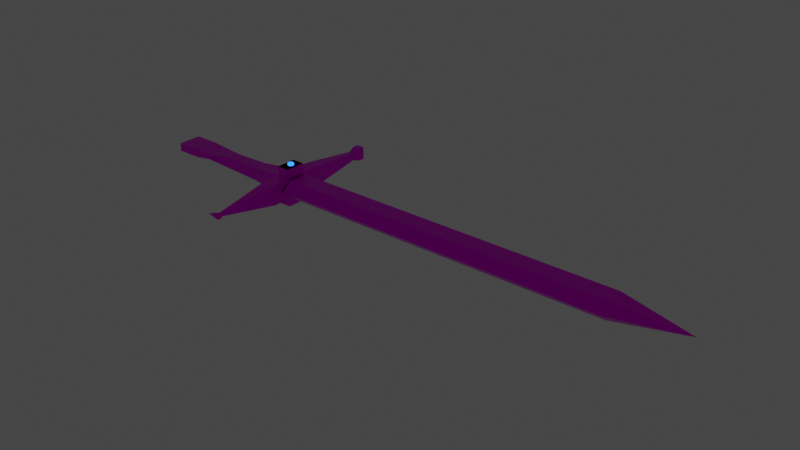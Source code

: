 # Source: sword.blend  (saved by Blender 2.92.15; exported with 4.5.12 LTS)
import bpy
from mathutils import Matrix  # noqa: F401  (used for matrix-valued properties, if any)

bpy.ops.wm.read_factory_settings(use_empty=True)
scene = bpy.context.scene
scene.name = 'Scene'

# ---- collections
col_collection = bpy.data.collections.new('Collection'); scene.collection.children.link(col_collection)

# ---- images (referenced by path relative to the original .blend; pixels are not part of the script)
import os
ASSET_DIR = os.environ.get("B2B_ASSET_DIR", "")  # directory of the original .blend (textures are referenced by path, not embedded)
HERE = os.path.dirname(os.path.abspath(__file__))  # packed textures are extracted next to this script under _unpacked/

def load_image(name, relpath, width, height, colorspace="sRGB"):
    """Load a texture the original file referenced (path relative to the .blend, or extracted next to this script)."""
    p = next((c for c in (os.path.join(HERE, relpath), os.path.join(ASSET_DIR, relpath)) if relpath and os.path.exists(c)), "")
    if p:
        img = bpy.data.images.load(p, check_existing=True)
        img.name = name
    else:  # same state as the original file: an image datablock whose file is absent (Cycles renders it pink)
        img = bpy.data.images.new(name, width, height)
        img.source = "FILE"
        img.filepath = "//" + (relpath or name)
    img.colorspace_settings.name = colorspace
    return img
img_low_poly_palete_png = load_image('Low Poly Palete.png', 'Low Poly Palete.png', 1024, 1024, 'sRGB')

# ---- materials (node trees are filled in below, after node groups)
mat_material = bpy.data.materials.new('Material')
mat_material.alpha_threshold = 0.0
mat_material.use_transparent_shadow = False
mat_material.line_color = (0.0, 0.0, 0.0, 1.0)
mat_material_001 = bpy.data.materials.new('Material.001')
mat_material_001.use_transparent_shadow = False

# ---- material node trees
mat_material.use_nodes = True; mat_material.node_tree.nodes.clear()
_N = mat_material.node_tree.nodes; _L = mat_material.node_tree.links
n0 = _N.new('ShaderNodeOutputMaterial'); n0.name = 'Material Output'; n0.location = (300, 300)
n1 = _N.new('ShaderNodeBsdfPrincipled'); n1.name = 'Principled BSDF'; n1.location = (10, 300)
n1.distribution = 'GGX'
n1.subsurface_method = 'BURLEY'
n1.inputs[1].default_value = 1.0
n1.inputs[2].default_value = 0.4
n1.inputs[3].default_value = 1.45
n1.inputs[27].default_value = (0.0, 0.0, 0.0, 1.0)
n1.inputs[28].default_value = 1.0
n2 = _N.new('ShaderNodeTexImage'); n2.name = 'Image Texture'; n2.location = (-408, 173)
n2.image = img_low_poly_palete_png
_L.new(n1.outputs[0], n0.inputs[0])
_L.new(n2.outputs[0], n1.inputs[0])
n0.is_active_output = True
mat_material_001.use_nodes = True; mat_material_001.node_tree.nodes.clear()
_N = mat_material_001.node_tree.nodes; _L = mat_material_001.node_tree.links
n0 = _N.new('ShaderNodeOutputMaterial'); n0.name = 'Material Output'; n0.location = (300, 300)
n1 = _N.new('ShaderNodeEmission'); n1.name = 'Emission'; n1.location = (10, 300)
n1.inputs[0].default_value = (0.01728, 0.1456, 1.0, 1.0)
n1.inputs[1].default_value = 4.0
_L.new(n1.outputs[0], n0.inputs[0])
n0.is_active_output = True

# ---- world
world_world = bpy.data.worlds.new('World'); scene.world = world_world
world_world.use_nodes = True; world_world.node_tree.nodes.clear()
_N = world_world.node_tree.nodes; _L = world_world.node_tree.links
n0 = _N.new('ShaderNodeOutputWorld'); n0.name = 'World Output'; n0.location = (300, 300)
n1 = _N.new('ShaderNodeBackground'); n1.name = 'Background'; n1.location = (10, 300)
n1.inputs[0].default_value = (0.05088, 0.05088, 0.05088, 1.0)
_L.new(n1.outputs[0], n0.inputs[0])
n0.is_active_output = True
world_world.color = (0.05088, 0.05088, 0.05088)
world_world.use_sun_shadow = False
world_world.sun_shadow_jitter_overblur = 0.0

# ---- meshes
me_cube = bpy.data.meshes.new('Cube')
me_cube.from_pydata([(-1.443, 0.3212, 0.1538), (-1.443, 0.3212, -0.06572), (-1.443, -0.3212, 0.1538), (-1.443, -0.3212, -0.06572), (-0.7887, 0.3212, 0.1538), (-0.7887, 0.3212, -0.06572), (-0.7887, -0.3212, 0.1538), (-0.7887, -0.3212, -0.06572), (2.267, 0.2709, 0.2709), (-0.3113, 0.2978, 0.1304), (2.267, 0.2709, -0.2709), (-0.3113, 0.2978, -0.0081), (2.267, -0.2709, 0.2709), (-0.3113, -0.2978, 0.1304), (2.267, -0.2709, -0.2709), (-0.3113, -0.2978, -0.0081), (2.617, -0.7793, -0.2709), (2.617, -0.7793, 0.2709), (2.267, -0.7793, 0.2709), (2.267, -0.7793, -0.2709), (2.617, 0.2709, 0.2709), (2.635, 0.2525, 0.2525), (2.635, 0.2525, -0.2525), (2.617, 0.2709, -0.2709), (2.647, -0.2827, -0.2444), (2.635, -0.2525, -0.2525), (2.635, -0.2525, 0.2525), (2.647, -0.2827, 0.2974), (2.267, -0.2709, 0.2709), (2.267, 0.2709, 0.2709), (2.647, -0.2827, 0.2974), (2.617, -0.4345, 0.2709), (2.617, -0.4345, -0.2709), (2.647, -0.2827, -0.2444), (2.617, 0.2709, 0.2709), (2.267, -0.2709, 0.5176), (2.267, 0.2709, 0.5176), (2.617, 0.2709, 0.5176), (2.617, -0.2709, 0.5176), (2.267, 0.7683, 0.2709), (2.267, 0.7683, -0.2709), (2.617, 0.7683, -0.2709), (2.617, 0.7683, 0.2709), (2.267, 0.2709, -0.4929), (2.267, -0.2709, -0.4929), (2.617, -0.2709, -0.4929), (2.617, 0.2709, -0.4929), (2.267, 0.7683, 0.2709), (2.267, 0.7683, -0.2709), (2.617, 0.7683, -0.2709), (2.617, 0.7683, 0.2709), (2.267, 0.7683, 0.2709), (2.267, 0.7683, -0.2709), (2.617, 0.7683, -0.2709), (2.617, 0.7683, 0.2709), (2.374, 2.258, 0.1043), (2.374, 2.258, -0.1043), (2.509, 2.258, -0.1043), (2.509, 2.258, 0.1043), (2.453, -2.428, 0.1094), (2.488, -2.428, 0.1094), (2.488, -2.368, 5.209e-05), (2.434, -2.368, 5.209e-05), (2.332, 2.459, 0.1695), (2.332, 2.459, -0.1695), (2.551, 2.459, -0.1695), (2.551, 2.459, 0.1695), (2.474, -2.636, 0.1951), (2.536, -2.636, 0.1951), (2.51, -2.458, -0.03325), (2.412, -2.458, -0.03325), (2.332, 2.625, 0.1695), (2.332, 2.625, -0.1695), (2.551, 2.625, -0.1695), (2.551, 2.625, 0.1695), (2.466, -2.76, 0.2199), (2.563, -2.76, 0.2199), (2.51, -2.521, -0.03325), (2.412, -2.521, -0.03325), (1.295, 0.1801, 0.1801), (1.295, 0.1801, -0.1801), (1.295, -0.1801, -0.1801), (1.295, -0.1801, 0.1801), (11.72, 0.5013, 0.007157), (2.646, 0.5044, 0.007163), (11.73, 0.2455, 0.2388), (2.655, 0.2485, 0.2388), (11.73, -0.2624, 0.2346), (2.655, -0.2593, 0.2346), (11.72, -0.5143, -0.001294), (2.644, -0.5113, -0.001288), (11.71, -0.2585, -0.2329), (2.634, -0.2554, -0.2329), (11.71, 0.2494, -0.2287), (2.635, 0.2525, -0.2287), (0.308, 0.1701, -0.1358), (0.308, -0.1701, 0.1701), (0.308, 0.1701, 0.1701), (0.308, -0.1701, -0.1358), (13.59, -0.007412, 0.002924), (13.59, -0.006956, 0.002511), (13.59, -0.00605, 0.002518), (13.59, -0.005601, 0.002939), (13.59, -0.006057, 0.003352), (13.59, -0.006963, 0.003344), (2.267, -0.2709, 0.5176), (2.267, 0.2709, 0.5176), (2.617, 0.2709, 0.5176), (2.617, -0.2709, 0.5176), (2.267, -0.2709, 0.5176), (2.267, 0.2709, 0.5176), (2.617, 0.2709, 0.5176), (2.617, -0.2709, 0.5176), (2.267, -0.2709, 0.2709), (2.267, 0.2709, 0.2709), (2.617, 0.2709, 0.2709), (2.617, -0.2709, 0.2709), (2.267, -0.2709, 0.5176), (2.267, 0.2709, 0.5176), (2.617, 0.2709, 0.5176), (2.617, -0.2709, 0.5176), (2.267, -0.2709, 0.5176), (2.267, 0.2709, 0.5176), (2.617, 0.2709, 0.5176), (2.617, -0.2709, 0.5176), (2.444, 0.01201, 0.5376), (2.444, 0.01201, 0.554), (2.442, 0.01085, 0.5376), (2.442, 0.01085, 0.554), (2.44, 0.007526, 0.5376), (2.44, 0.007526, 0.554), (2.439, 0.002555, 0.5376), (2.439, 0.002555, 0.554), (2.438, -0.003308, 0.5376), (2.438, -0.003308, 0.554), (2.439, -0.009172, 0.5376), (2.439, -0.009172, 0.554), (2.44, -0.01414, 0.5376), (2.44, -0.01414, 0.554), (2.442, -0.01746, 0.5376), (2.442, -0.01746, 0.554), (2.444, -0.01863, 0.5376), (2.444, -0.01863, 0.554), (2.447, -0.01746, 0.5376), (2.447, -0.01746, 0.554), (2.449, -0.01414, 0.5376), (2.449, -0.01414, 0.554), (2.45, -0.009172, 0.5376), (2.45, -0.009172, 0.554), (2.45, -0.003308, 0.5376), (2.45, -0.003308, 0.554), (2.45, 0.002555, 0.5376), (2.45, 0.002555, 0.554), (2.449, 0.007526, 0.5376), (2.449, 0.007526, 0.554), (2.447, 0.01085, 0.5376), (2.447, 0.01085, 0.554)], [], [(1, 5, 7, 3), (3, 2, 0, 1), (7, 6, 2, 3), (4, 0, 2, 6), (7, 5, 11, 15), (10, 23, 46, 43), (9, 11, 5, 4), (6, 7, 15, 13), (1, 0, 4, 5), (97, 95, 11, 9), (98, 96, 13, 15), (96, 97, 9, 13), (95, 98, 15, 11), (4, 6, 13, 9), (17, 16, 32, 31), (27, 20, 34, 30), (20, 23, 41, 42), (16, 17, 60, 61), (21, 22, 23, 20), (25, 26, 27, 24), (26, 21, 20, 27), (22, 25, 24, 23), (22, 21, 26, 25), (12, 14, 19, 18), (14, 24, 16, 19), (27, 12, 18, 17), (34, 29, 114, 115), (33, 30, 31, 32), (24, 27, 30, 33), (16, 24, 33, 32), (20, 8, 29, 34), (8, 12, 28, 29), (27, 17, 31, 30), (12, 27, 30, 28), (37, 38, 120, 119), (111, 110, 122, 123), (30, 34, 115, 116), (35, 36, 118, 117), (41, 40, 48, 49), (23, 10, 40, 41), (8, 20, 42, 39), (10, 8, 39, 40), (44, 43, 46, 45), (14, 10, 43, 44), (24, 14, 44, 45), (23, 24, 45, 46), (49, 48, 52, 53), (42, 41, 49, 50), (39, 42, 50, 47), (40, 39, 47, 48), (54, 53, 57, 58), (50, 49, 53, 54), (47, 50, 54, 51), (48, 47, 51, 52), (55, 58, 66, 63), (51, 54, 58, 55), (52, 51, 55, 56), (53, 52, 56, 57), (59, 62, 70, 67), (18, 19, 62, 59), (19, 16, 61, 62), (17, 18, 59, 60), (63, 66, 74, 71), (56, 55, 63, 64), (57, 56, 64, 65), (58, 57, 65, 66), (69, 68, 76, 77), (62, 61, 69, 70), (61, 60, 68, 69), (60, 59, 67, 68), (72, 71, 74, 73), (64, 63, 71, 72), (65, 64, 72, 73), (66, 65, 73, 74), (75, 78, 77, 76), (68, 67, 75, 76), (67, 70, 78, 75), (70, 69, 77, 78), (10, 14, 81, 80), (12, 8, 79, 82), (14, 12, 82, 81), (8, 10, 80, 79), (83, 84, 86, 85), (85, 86, 88, 87), (87, 88, 90, 89), (89, 90, 92, 91), (91, 92, 94, 93), (93, 94, 84, 83), (80, 81, 98, 95), (82, 79, 97, 96), (81, 82, 96, 98), (79, 80, 95, 97), (85, 87, 101, 100), (91, 93, 104, 103), (83, 85, 100, 99), (87, 89, 102, 101), (93, 83, 99, 104), (89, 91, 103, 102), (106, 107, 108, 105), (107, 106, 110, 111), (106, 105, 109, 110), (105, 108, 112, 109), (108, 107, 111, 112), (114, 113, 117, 118), (122, 121, 124, 123), (113, 116, 120, 117), (116, 115, 119, 120), (115, 114, 118, 119), (109, 112, 124, 121), (29, 28, 113, 114), (36, 37, 119, 118), (110, 109, 121, 122), (28, 30, 116, 113), (112, 111, 123, 124), (38, 35, 117, 120), (125, 126, 128, 127), (127, 128, 130, 129), (129, 130, 132, 131), (131, 132, 134, 133), (133, 134, 136, 135), (135, 136, 138, 137), (137, 138, 140, 139), (139, 140, 142, 141), (141, 142, 144, 143), (143, 144, 146, 145), (145, 146, 148, 147), (147, 148, 150, 149), (149, 150, 152, 151), (151, 152, 154, 153), (128, 126, 156, 154, 152, 150, 148, 146, 144, 142, 140, 138, 136, 134, 132, 130), (153, 154, 156, 155), (155, 156, 126, 125), (125, 127, 129, 131, 133, 135, 137, 139, 141, 143, 145, 147, 149, 151, 153, 155)])
_uv = me_cube.uv_layers.new(name='UVMap')
_uv.uv.foreach_set('vector', [0.5427, 0.4028, 0.559, 0.4028, 0.559, 0.42, 0.5427, 0.42, 0.7862, 0.9609, 0.7862, 0.9609, 0.7862, 0.9609, 0.7862, 0.9609, 0.7862, 0.9609, 0.7862, 0.9609, 0.7862, 0.9609, 0.7862, 0.9609, 0.7861, 0.961, 0.7862, 0.961, 0.7862, 0.9611, 0.7861, 0.9611, 0.5965, 0.3917, 0.5965, 0.3915, 0.5965, 0.3915, 0.5965, 0.3917, 0.7177, 0.9418, 0.7177, 0.9418, 0.7177, 0.9418, 0.7177, 0.9418, 0.7862, 0.9609, 0.7862, 0.9609, 0.7862, 0.9609, 0.7862, 0.9609, 0.7862, 0.9609, 0.7862, 0.9609, 0.7862, 0.9609, 0.7862, 0.9609, 0.7862, 0.9609, 0.7862, 0.9609, 0.7862, 0.9609, 0.7862, 0.9609, 0.7862, 0.9609, 0.7862, 0.9609, 0.7862, 0.9609, 0.7862, 0.9609, 0.7862, 0.9609, 0.7862, 0.9609, 0.7862, 0.9609, 0.7862, 0.9609, 0.7862, 0.9609, 0.7862, 0.9609, 0.7862, 0.9609, 0.7862, 0.9609, 0.5965, 0.3915, 0.5965, 0.3917, 0.5965, 0.3917, 0.5965, 0.3915, 0.7862, 0.9609, 0.7862, 0.9609, 0.7862, 0.9609, 0.7862, 0.9609, 0.7862, 0.961, 0.7862, 0.961, 0.7862, 0.961, 0.7862, 0.961, 0.5968, 0.3921, 0.5968, 0.392, 0.5968, 0.392, 0.5968, 0.3921, 0.7862, 0.9609, 0.7862, 0.9609, 0.7862, 0.9609, 0.7862, 0.9609, 0.7177, 0.9419, 0.7177, 0.9419, 0.7177, 0.9419, 0.7177, 0.9419, 0.7862, 0.9609, 0.7862, 0.9609, 0.7862, 0.9609, 0.7862, 0.9609, 0.7862, 0.961, 0.7862, 0.961, 0.7862, 0.961, 0.7862, 0.961, 0.5968, 0.3921, 0.5968, 0.392, 0.5968, 0.392, 0.5968, 0.3921, 0.5967, 0.392, 0.5967, 0.3921, 0.5966, 0.3921, 0.5966, 0.392, 0.7862, 0.9609, 0.7862, 0.9609, 0.7862, 0.9609, 0.7862, 0.9609, 0.7177, 0.9419, 0.7177, 0.9419, 0.7177, 0.9419, 0.7177, 0.9419, 0.7212, 0.9499, 0.7212, 0.9499, 0.7212, 0.9499, 0.7212, 0.9499, 0.721, 0.9499, 0.721, 0.9499, 0.721, 0.9499, 0.721, 0.9499, 0.721, 0.9501, 0.721, 0.9501, 0.721, 0.9501, 0.721, 0.9501, 0.7177, 0.9419, 0.7177, 0.9419, 0.7177, 0.9419, 0.7177, 0.9419, 0.7862, 0.961, 0.7862, 0.961, 0.7862, 0.961, 0.7862, 0.961, 0.7212, 0.9499, 0.7212, 0.9499, 0.7212, 0.9499, 0.7212, 0.9499, 0.721, 0.9501, 0.721, 0.9501, 0.721, 0.9501, 0.721, 0.9501, 0.5968, 0.392, 0.5968, 0.3921, 0.5968, 0.3921, 0.5968, 0.392, 0.721, 0.9499, 0.721, 0.9499, 0.721, 0.9499, 0.721, 0.9499, 0.721, 0.9499, 0.721, 0.9499, 0.721, 0.9499, 0.721, 0.9499, 0.0, 0.0, 0.0, 0.0, 0.0, 0.0, 0.0, 0.0, 0.7863, 0.9618, 0.7863, 0.9618, 0.7863, 0.9618, 0.7863, 0.9618, 0.5968, 0.3921, 0.5968, 0.392, 0.5968, 0.392, 0.5968, 0.3921, 0.0, 0.0, 0.0, 0.0, 0.0, 0.0, 0.0, 0.0, 0.7212, 0.9501, 0.7212, 0.9501, 0.7212, 0.9501, 0.7212, 0.9501, 0.7177, 0.9418, 0.7177, 0.9418, 0.7177, 0.9418, 0.7177, 0.9418, 0.7177, 0.9418, 0.7177, 0.9418, 0.7177, 0.9418, 0.7177, 0.9418, 0.7862, 0.9609, 0.7862, 0.9609, 0.7862, 0.9609, 0.7862, 0.9609, 0.7177, 0.9419, 0.7177, 0.9419, 0.7177, 0.9419, 0.7177, 0.9419, 0.7862, 0.9609, 0.7862, 0.9609, 0.7862, 0.9609, 0.7862, 0.9609, 0.7177, 0.9418, 0.7177, 0.9418, 0.7177, 0.9418, 0.7177, 0.9418, 0.7862, 0.9609, 0.7862, 0.9609, 0.7862, 0.9609, 0.7862, 0.9609, 0.7212, 0.9501, 0.7212, 0.9501, 0.7212, 0.9501, 0.7212, 0.9501, 0.7862, 0.9609, 0.7862, 0.9609, 0.7862, 0.9609, 0.7862, 0.9609, 0.721, 0.9501, 0.721, 0.9501, 0.721, 0.9501, 0.721, 0.9501, 0.7862, 0.9609, 0.7862, 0.9609, 0.7862, 0.9609, 0.7862, 0.9609, 0.7862, 0.9609, 0.7862, 0.9609, 0.7862, 0.9609, 0.7862, 0.9609, 0.7862, 0.9609, 0.7862, 0.9609, 0.7862, 0.9609, 0.7862, 0.9609, 0.721, 0.9501, 0.721, 0.9501, 0.721, 0.9501, 0.721, 0.9501, 0.7862, 0.9609, 0.7862, 0.9609, 0.7862, 0.9609, 0.7862, 0.9609, 0.721, 0.9501, 0.721, 0.9501, 0.721, 0.9501, 0.721, 0.9501, 0.7177, 0.9419, 0.7177, 0.9419, 0.7177, 0.9419, 0.7177, 0.9419, 0.7862, 0.9609, 0.7862, 0.9609, 0.7862, 0.9609, 0.7862, 0.9609, 0.7208, 0.951, 0.7208, 0.951, 0.7208, 0.951, 0.7208, 0.951, 0.7177, 0.9419, 0.7177, 0.9419, 0.7177, 0.9419, 0.7177, 0.9419, 0.7177, 0.9419, 0.7177, 0.9419, 0.7177, 0.9419, 0.7177, 0.9419, 0.7212, 0.9499, 0.7212, 0.9499, 0.7212, 0.9499, 0.7212, 0.9499, 0.721, 0.9499, 0.721, 0.9499, 0.721, 0.9499, 0.721, 0.9499, 0.721, 0.9501, 0.721, 0.9501, 0.721, 0.9501, 0.721, 0.9501, 0.7862, 0.9609, 0.7862, 0.9609, 0.7862, 0.9609, 0.7862, 0.9609, 0.7212, 0.9501, 0.7212, 0.9501, 0.7212, 0.9501, 0.7212, 0.9501, 0.7862, 0.9609, 0.7862, 0.9609, 0.7862, 0.9609, 0.7862, 0.9609, 0.7862, 0.961, 0.7862, 0.961, 0.7862, 0.961, 0.7862, 0.961, 0.7212, 0.9499, 0.7212, 0.9499, 0.7212, 0.9499, 0.7212, 0.9499, 0.7177, 0.9419, 0.7177, 0.9419, 0.7177, 0.9419, 0.7177, 0.9419, 0.721, 0.9499, 0.721, 0.9499, 0.721, 0.9499, 0.721, 0.9499, 0.7177, 0.9419, 0.7177, 0.9419, 0.7177, 0.9419, 0.7177, 0.9419, 0.7862, 0.9609, 0.7862, 0.9609, 0.7862, 0.9609, 0.7862, 0.9609, 0.7212, 0.9501, 0.7212, 0.9501, 0.7212, 0.9501, 0.7212, 0.9501, 0.7862, 0.9609, 0.7862, 0.9609, 0.7862, 0.9609, 0.7862, 0.9609, 0.7177, 0.9419, 0.7177, 0.9419, 0.7177, 0.9419, 0.7177, 0.9419, 0.721, 0.9499, 0.721, 0.9499, 0.721, 0.9499, 0.721, 0.9499, 0.7862, 0.961, 0.7862, 0.961, 0.7862, 0.961, 0.7862, 0.961, 0.7212, 0.9499, 0.7212, 0.9499, 0.7212, 0.9499, 0.7212, 0.9499, 0.5966, 0.392, 0.5966, 0.3921, 0.5966, 0.3921, 0.5966, 0.3919, 0.7862, 0.9609, 0.7862, 0.9609, 0.7862, 0.9609, 0.7862, 0.9609, 0.7862, 0.9609, 0.7862, 0.9609, 0.7862, 0.9609, 0.7862, 0.9609, 0.7862, 0.9609, 0.7862, 0.9609, 0.7862, 0.9609, 0.7862, 0.9609, 0.03828, 0.9602, 0.03828, 0.9854, 0.03407, 0.9854, 0.03407, 0.9602, 0.03407, 0.9602, 0.03407, 0.9854, 0.02985, 0.9854, 0.02985, 0.9602, 0.02985, 0.9602, 0.02985, 0.9854, 0.02564, 0.9854, 0.02564, 0.9602, 0.02564, 0.9602, 0.02564, 0.9854, 0.02143, 0.9854, 0.02143, 0.9602, 0.02143, 0.9602, 0.02143, 0.9854, 0.01721, 0.9854, 0.01721, 0.9602, 0.01721, 0.9602, 0.01721, 0.9854, 0.013, 0.9854, 0.013, 0.9602, 0.7862, 0.9609, 0.7862, 0.9609, 0.7862, 0.9609, 0.7862, 0.9609, 0.7862, 0.9609, 0.7862, 0.9609, 0.7862, 0.9609, 0.7862, 0.9609, 0.7862, 0.9609, 0.7862, 0.9609, 0.7862, 0.9609, 0.7862, 0.9609, 0.7862, 0.9609, 0.7862, 0.9609, 0.7862, 0.9609, 0.7862, 0.9609, 0.03407, 0.9602, 0.02985, 0.9602, 0.02985, 0.9602, 0.03407, 0.9602, 0.02143, 0.9602, 0.01721, 0.9602, 0.01721, 0.9602, 0.02143, 0.9602, 0.03828, 0.9602, 0.03407, 0.9602, 0.03407, 0.9602, 0.03828, 0.9602, 0.02985, 0.9602, 0.02564, 0.9602, 0.02564, 0.9602, 0.02985, 0.9602, 0.01721, 0.9602, 0.013, 0.9602, 0.013, 0.9602, 0.01721, 0.9602, 0.02564, 0.9602, 0.02143, 0.9602, 0.02143, 0.9602, 0.02564, 0.9602, 0.5836, 0.446, 0.5836, 0.446, 0.5836, 0.4605, 0.5836, 0.4605, 0.6054, 0.5196, 0.6054, 0.5196, 0.6054, 0.5196, 0.6054, 0.5196, 0.5836, 0.446, 0.5836, 0.4605, 0.5836, 0.4605, 0.5836, 0.446, 0.6054, 0.7304, 0.6054, 0.7304, 0.6054, 0.7304, 0.6054, 0.7304, 0.5836, 0.4605, 0.5836, 0.446, 0.5836, 0.446, 0.5836, 0.4605, 0.7862, 0.9609, 0.7862, 0.9609, 0.7862, 0.9609, 0.7862, 0.9609, 0.72, 0.9271, 0.72, 0.9343, 0.72, 0.9343, 0.72, 0.9271, 0.7177, 0.9418, 0.7177, 0.9418, 0.7177, 0.9418, 0.7177, 0.9418, 0.5968, 0.3921, 0.5968, 0.392, 0.5968, 0.392, 0.5968, 0.3921, 0.721, 0.9501, 0.721, 0.9501, 0.721, 0.9501, 0.721, 0.9501, 0.6054, 0.7304, 0.6054, 0.7304, 0.6054, 0.7304, 0.6054, 0.7304, 0.5968, 0.392, 0.5968, 0.3921, 0.5968, 0.3921, 0.5968, 0.392, 0.0, 0.0, 0.0, 0.0, 0.0, 0.0, 0.0, 0.0, 0.5836, 0.446, 0.5836, 0.4605, 0.5836, 0.4605, 0.5836, 0.446, 0.721, 0.9499, 0.721, 0.9499, 0.721, 0.9499, 0.721, 0.9499, 0.5836, 0.4605, 0.5836, 0.446, 0.5836, 0.446, 0.5836, 0.4605, 0.0, 0.0, 0.0, 0.0, 0.0, 0.0, 0.0, 0.0, 0.7044, 0.9249, 0.7044, 0.9352, 0.7031, 0.9352, 0.7031, 0.9249, 0.7031, 0.9249, 0.7031, 0.9352, 0.7018, 0.9352, 0.7018, 0.9249, 0.7001, 0.9344, 0.7001, 0.9345, 0.7, 0.9345, 0.7, 0.9344, 0.7006, 0.9249, 0.7006, 0.9352, 0.6993, 0.9352, 0.6993, 0.9249, 0.6993, 0.9249, 0.6993, 0.9352, 0.698, 0.9352, 0.698, 0.9249, 0.698, 0.9249, 0.698, 0.9352, 0.6898, 0.9242, 0.6898, 0.925, 0.6898, 0.925, 0.6898, 0.9242, 0.6899, 0.9242, 0.6899, 0.925, 0.6899, 0.925, 0.6899, 0.9242, 0.69, 0.9242, 0.69, 0.925, 0.69, 0.925, 0.69, 0.9242, 0.6901, 0.9242, 0.6901, 0.925, 0.6901, 0.925, 0.6901, 0.9242, 0.6902, 0.9242, 0.6902, 0.925, 0.6902, 0.925, 0.6902, 0.9242, 0.6903, 0.9242, 0.6903, 0.925, 0.6903, 0.925, 0.6903, 0.9242, 0.6904, 0.9242, 0.6904, 0.925, 0.6904, 0.925, 0.6904, 0.9242, 0.6905, 0.9242, 0.6905, 0.925, 0.6905, 0.925, 0.6905, 0.9242, 0.6906, 0.9242, 0.6906, 0.925, 0.6903, 0.9251, 0.6904, 0.9251, 0.6906, 0.9251, 0.6907, 0.9252, 0.6908, 0.9253, 0.6908, 0.9255, 0.6908, 0.9256, 0.6907, 0.9258, 0.6906, 0.9259, 0.6904, 0.9259, 0.6903, 0.9259, 0.6901, 0.9258, 0.69, 0.9256, 0.69, 0.9255, 0.69, 0.9253, 0.6901, 0.9252, 0.6906, 0.925, 0.6906, 0.9242, 0.6908, 0.9242, 0.6908, 0.925, 0.6908, 0.925, 0.6908, 0.9242, 0.6909, 0.9242, 0.6909, 0.925, 0.75, 0.49, 0.8418, 0.4717, 0.9197, 0.4197, 0.9717, 0.3418, 0.99, 0.25, 0.9717, 0.1582, 0.9197, 0.08029, 0.8418, 0.02827, 0.75, 0.01, 0.6582, 0.02827, 0.5803, 0.08029, 0.5283, 0.1582, 0.51, 0.25, 0.5283, 0.3418, 0.5803, 0.4197, 0.6582, 0.4717])
me_cube.materials.append(mat_material)
me_cube.use_remesh_preserve_volume = False
me_cube.use_remesh_preserve_attributes = False
me_cube.use_mirror_vertex_groups = False
me_cube.update()
me_cylinder_001 = bpy.data.meshes.new('Cylinder.001')
me_cylinder_001.from_pydata([(0.0, 0.08, -1.0), (0.0, 0.08, 1.0), (0.03061, 0.07391, -1.0), (0.03061, 0.07391, 1.0), (0.05657, 0.05657, -1.0), (0.05657, 0.05657, 1.0), (0.07391, 0.03061, -1.0), (0.07391, 0.03061, 1.0), (0.08, -3.497e-09, -1.0), (0.08, -3.497e-09, 1.0), (0.07391, -0.03061, -1.0), (0.07391, -0.03061, 1.0), (0.05657, -0.05657, -1.0), (0.05657, -0.05657, 1.0), (0.03061, -0.07391, -1.0), (0.03061, -0.07391, 1.0), (1.208e-08, -0.08, -1.0), (1.208e-08, -0.08, 1.0), (-0.03061, -0.07391, -1.0), (-0.03061, -0.07391, 1.0), (-0.05657, -0.05657, -1.0), (-0.05657, -0.05657, 1.0), (-0.07391, -0.03061, -1.0), (-0.07391, -0.03061, 1.0), (-0.08, 9.54e-10, -1.0), (-0.08, 9.54e-10, 1.0), (-0.07391, 0.03061, -1.0), (-0.07391, 0.03061, 1.0), (-0.05657, 0.05657, -1.0), (-0.05657, 0.05657, 1.0), (-0.03061, 0.07391, -1.0), (-0.03061, 0.07391, 1.0)], [], [(0, 1, 3, 2), (2, 3, 5, 4), (4, 5, 7, 6), (6, 7, 9, 8), (8, 9, 11, 10), (10, 11, 13, 12), (12, 13, 15, 14), (14, 15, 17, 16), (16, 17, 19, 18), (18, 19, 21, 20), (20, 21, 23, 22), (22, 23, 25, 24), (24, 25, 27, 26), (26, 27, 29, 28), (3, 1, 31, 29, 27, 25, 23, 21, 19, 17, 15, 13, 11, 9, 7, 5), (28, 29, 31, 30), (30, 31, 1, 0), (0, 2, 4, 6, 8, 10, 12, 14, 16, 18, 20, 22, 24, 26, 28, 30)])
_uv = me_cylinder_001.uv_layers.new(name='UVMap')
_uv.uv.foreach_set('vector', [1.0, 0.5, 1.0, 1.0, 0.9375, 1.0, 0.9375, 0.5, 0.9375, 0.5, 0.9375, 1.0, 0.875, 1.0, 0.875, 0.5, 0.875, 0.5, 0.875, 1.0, 0.8125, 1.0, 0.8125, 0.5, 0.8125, 0.5, 0.8125, 1.0, 0.75, 1.0, 0.75, 0.5, 0.75, 0.5, 0.75, 1.0, 0.6875, 1.0, 0.6875, 0.5, 0.6875, 0.5, 0.6875, 1.0, 0.625, 1.0, 0.625, 0.5, 0.625, 0.5, 0.625, 1.0, 0.5625, 1.0, 0.5625, 0.5, 0.5625, 0.5, 0.5625, 1.0, 0.5, 1.0, 0.5, 0.5, 0.5, 0.5, 0.5, 1.0, 0.4375, 1.0, 0.4375, 0.5, 0.4375, 0.5, 0.4375, 1.0, 0.375, 1.0, 0.375, 0.5, 0.375, 0.5, 0.375, 1.0, 0.3125, 1.0, 0.3125, 0.5, 0.3125, 0.5, 0.3125, 1.0, 0.25, 1.0, 0.25, 0.5, 0.25, 0.5, 0.25, 1.0, 0.1875, 1.0, 0.1875, 0.5, 0.1875, 0.5, 0.1875, 1.0, 0.125, 1.0, 0.125, 0.5, 0.3418, 0.4717, 0.25, 0.49, 0.1582, 0.4717, 0.08029, 0.4197, 0.02827, 0.3418, 0.01, 0.25, 0.02827, 0.1582, 0.08029, 0.08029, 0.1582, 0.02827, 0.25, 0.01, 0.3418, 0.02827, 0.4197, 0.08029, 0.4717, 0.1582, 0.49, 0.25, 0.4717, 0.3418, 0.4197, 0.4197, 0.125, 0.5, 0.125, 1.0, 0.0625, 1.0, 0.0625, 0.5, 0.0625, 0.5, 0.0625, 1.0, 0.0, 1.0, 0.0, 0.5, 0.75, 0.49, 0.8418, 0.4717, 0.9197, 0.4197, 0.9717, 0.3418, 0.99, 0.25, 0.9717, 0.1582, 0.9197, 0.08029, 0.8418, 0.02827, 0.75, 0.01, 0.6582, 0.02827, 0.5803, 0.08029, 0.5283, 0.1582, 0.51, 0.25, 0.5283, 0.3418, 0.5803, 0.4197, 0.6582, 0.4717])
me_cylinder_001.materials.append(mat_material_001)
me_cylinder_001.use_remesh_fix_poles = True
me_cylinder_001.use_remesh_preserve_attributes = False
me_cylinder_001.use_mirror_vertex_groups = False
me_cylinder_001.update()

# ---- objects
ob_cube = bpy.data.objects.new('Cube', me_cube)
ob_cylinder = bpy.data.objects.new('Cylinder', me_cylinder_001)

# ---- transforms, parenting, visibility, modifiers, constraints
ob_cube.location = (-1.711, -0.03898, -0.001784)
ob_cube.lock_rotations_4d = False
ob_cube.empty_display_type = 'ARROWS'
ob_cube.lineart.crease_threshold = 0.0
ob_cylinder.location = (0.7354, -0.03611, 0.5186)
ob_cylinder.scale = (1.0, 1.0, 0.04642)
ob_cylinder.lineart.crease_threshold = 0.0
_m = ob_cylinder.modifiers.new('Mirror', 'MIRROR')
_m.use_axis = (False, False, True)

# ---- collection membership
col_collection.objects.link(ob_cube)
col_collection.objects.link(ob_cylinder)

# ---- scene / render settings (as saved in the file)
scene.frame_start = 1; scene.frame_end = 250; scene.frame_set(1)
scene.render.engine = 'BLENDER_EEVEE_NEXT'
scene.cycles.use_denoising = False
scene.cycles.samples = 128
scene.cycles.sampling_pattern = 'TABULATED_SOBOL'
scene.cycles.use_adaptive_sampling = False
scene.cycles.use_light_tree = False
scene.eevee.use_gtao = True
scene.eevee.gtao_distance = 0.1
scene.eevee.use_raytracing = True
scene.view_settings.view_transform = 'Filmic'
bpy.context.view_layer.update()

# ---- added for rendering (the .blend has no active camera): camera
cam_auto = bpy.data.cameras.new('AutoCamera')
cam_auto.lens = 50.0
cam_auto.sensor_width = 36.0
cam_auto.clip_end = 1000.0
ob_auto_camera = bpy.data.objects.new('AutoCamera', cam_auto)
scene.collection.objects.link(ob_auto_camera)
ob_auto_camera.location = (19.1627, -17.8704, 11.8777)
ob_auto_camera.rotation_euler = (1.09748, -7.21219e-08, 0.694738)
scene.camera = ob_auto_camera
bpy.context.view_layer.update()
